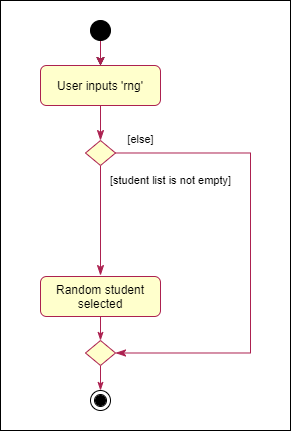

The diagram above was exported from draw.io. Its source (the exported page's mxGraphModel, read from the mxfile embedded in the PNG):
<mxGraphModel dx="886" dy="499" grid="1" gridSize="10" guides="1" tooltips="1" connect="1" arrows="1" fold="1" page="1" pageScale="1" pageWidth="827" pageHeight="1169" math="0" shadow="0">
  <root>
    <mxCell id="WIyWlLk6GJQsqaUBKTNV-0" />
    <mxCell id="WIyWlLk6GJQsqaUBKTNV-1" parent="WIyWlLk6GJQsqaUBKTNV-0" />
    <mxCell id="jbjb8igsL4FZa6gVBuBe-16" value="" style="rounded=0;whiteSpace=wrap;html=1;fillColor=#FFFFFF;" parent="WIyWlLk6GJQsqaUBKTNV-1" vertex="1">
      <mxGeometry x="110" y="130" width="290" height="430" as="geometry" />
    </mxCell>
    <mxCell id="WIyWlLk6GJQsqaUBKTNV-2" value="" style="rounded=0;html=1;jettySize=auto;orthogonalLoop=1;fontSize=11;endArrow=classicThin;endFill=1;endSize=8;strokeWidth=1;shadow=0;labelBackgroundColor=none;edgeStyle=orthogonalEdgeStyle;strokeColor=#ac2150;" parent="WIyWlLk6GJQsqaUBKTNV-1" source="WIyWlLk6GJQsqaUBKTNV-3" target="WIyWlLk6GJQsqaUBKTNV-6" edge="1">
      <mxGeometry relative="1" as="geometry" />
    </mxCell>
    <mxCell id="WIyWlLk6GJQsqaUBKTNV-3" value="User inputs 'rng'" style="rounded=1;whiteSpace=wrap;html=1;fontSize=12;glass=0;strokeWidth=1;shadow=0;fillColor=#FFFFCC;strokeColor=#ac2150;" parent="WIyWlLk6GJQsqaUBKTNV-1" vertex="1">
      <mxGeometry x="150" y="195" width="120" height="40" as="geometry" />
    </mxCell>
    <mxCell id="WIyWlLk6GJQsqaUBKTNV-4" value="[student list is not empty]" style="rounded=0;html=1;jettySize=auto;orthogonalLoop=1;fontSize=11;endArrow=classicThin;endFill=1;endSize=8;strokeWidth=1;shadow=0;labelBackgroundColor=none;edgeStyle=orthogonalEdgeStyle;strokeColor=#AC2150;" parent="WIyWlLk6GJQsqaUBKTNV-1" source="WIyWlLk6GJQsqaUBKTNV-6" edge="1">
      <mxGeometry x="-0.7273" y="70" relative="1" as="geometry">
        <mxPoint as="offset" />
        <mxPoint x="210" y="405" as="targetPoint" />
      </mxGeometry>
    </mxCell>
    <mxCell id="WIyWlLk6GJQsqaUBKTNV-5" value="[else]" style="edgeStyle=orthogonalEdgeStyle;rounded=0;html=1;jettySize=auto;orthogonalLoop=1;fontSize=11;endArrow=classicThin;endFill=1;endSize=8;strokeWidth=1;shadow=0;labelBackgroundColor=none;entryX=1;entryY=0.5;entryDx=0;entryDy=0;strokeColor=#ac2150;" parent="WIyWlLk6GJQsqaUBKTNV-1" source="WIyWlLk6GJQsqaUBKTNV-6" target="jbjb8igsL4FZa6gVBuBe-9" edge="1">
      <mxGeometry x="-0.8935" y="13" relative="1" as="geometry">
        <mxPoint as="offset" />
        <mxPoint x="370" y="510" as="targetPoint" />
        <Array as="points">
          <mxPoint x="360" y="282.5" />
          <mxPoint x="360" y="482" />
        </Array>
      </mxGeometry>
    </mxCell>
    <mxCell id="WIyWlLk6GJQsqaUBKTNV-6" value="" style="rhombus;whiteSpace=wrap;html=1;shadow=0;fontFamily=Helvetica;fontSize=12;align=center;strokeWidth=1;spacing=6;spacingTop=-4;fillColor=#FFFFCC;strokeColor=#AC2150;" parent="WIyWlLk6GJQsqaUBKTNV-1" vertex="1">
      <mxGeometry x="195" y="270" width="30" height="25" as="geometry" />
    </mxCell>
    <mxCell id="jbjb8igsL4FZa6gVBuBe-10" style="edgeStyle=orthogonalEdgeStyle;rounded=0;orthogonalLoop=1;jettySize=auto;html=1;exitX=0.5;exitY=1;exitDx=0;exitDy=0;entryX=0.5;entryY=0;entryDx=0;entryDy=0;endArrow=classicThin;endFill=1;strokeColor=#AC2150;" parent="WIyWlLk6GJQsqaUBKTNV-1" source="WIyWlLk6GJQsqaUBKTNV-12" target="jbjb8igsL4FZa6gVBuBe-9" edge="1">
      <mxGeometry relative="1" as="geometry" />
    </mxCell>
    <mxCell id="WIyWlLk6GJQsqaUBKTNV-12" value="Random student selected" style="rounded=1;whiteSpace=wrap;html=1;fontSize=12;glass=0;strokeWidth=1;shadow=0;fillColor=#FFFFCC;strokeColor=#AC2150;" parent="WIyWlLk6GJQsqaUBKTNV-1" vertex="1">
      <mxGeometry x="150" y="406" width="120" height="40" as="geometry" />
    </mxCell>
    <mxCell id="jbjb8igsL4FZa6gVBuBe-6" value="" style="edgeStyle=orthogonalEdgeStyle;rounded=0;orthogonalLoop=1;jettySize=auto;html=1;" parent="WIyWlLk6GJQsqaUBKTNV-1" source="jbjb8igsL4FZa6gVBuBe-0" target="WIyWlLk6GJQsqaUBKTNV-3" edge="1">
      <mxGeometry relative="1" as="geometry" />
    </mxCell>
    <mxCell id="jbjb8igsL4FZa6gVBuBe-7" style="edgeStyle=orthogonalEdgeStyle;rounded=0;orthogonalLoop=1;jettySize=auto;html=1;entryX=0.5;entryY=0;entryDx=0;entryDy=0;strokeColor=#AC2150;" parent="WIyWlLk6GJQsqaUBKTNV-1" source="jbjb8igsL4FZa6gVBuBe-0" target="WIyWlLk6GJQsqaUBKTNV-3" edge="1">
      <mxGeometry relative="1" as="geometry" />
    </mxCell>
    <mxCell id="jbjb8igsL4FZa6gVBuBe-0" value="" style="ellipse;whiteSpace=wrap;html=1;aspect=fixed;fillColor=#000000;" parent="WIyWlLk6GJQsqaUBKTNV-1" vertex="1">
      <mxGeometry x="200" y="150" width="20" height="20" as="geometry" />
    </mxCell>
    <mxCell id="jbjb8igsL4FZa6gVBuBe-3" value="" style="group" parent="WIyWlLk6GJQsqaUBKTNV-1" vertex="1" connectable="0">
      <mxGeometry x="200" y="520" width="20" height="20" as="geometry" />
    </mxCell>
    <mxCell id="jbjb8igsL4FZa6gVBuBe-1" value="" style="ellipse;shape=doubleEllipse;whiteSpace=wrap;html=1;aspect=fixed;" parent="jbjb8igsL4FZa6gVBuBe-3" vertex="1">
      <mxGeometry width="20" height="20" as="geometry" />
    </mxCell>
    <mxCell id="jbjb8igsL4FZa6gVBuBe-2" value="" style="ellipse;whiteSpace=wrap;html=1;aspect=fixed;fillColor=#000000;" parent="jbjb8igsL4FZa6gVBuBe-3" vertex="1">
      <mxGeometry x="5" y="5" width="10" height="10" as="geometry" />
    </mxCell>
    <mxCell id="jbjb8igsL4FZa6gVBuBe-11" style="edgeStyle=orthogonalEdgeStyle;rounded=0;orthogonalLoop=1;jettySize=auto;html=1;exitX=0.5;exitY=1;exitDx=0;exitDy=0;entryX=0.5;entryY=0;entryDx=0;entryDy=0;endArrow=classicThin;endFill=1;strokeColor=#AC2150;" parent="WIyWlLk6GJQsqaUBKTNV-1" source="jbjb8igsL4FZa6gVBuBe-9" target="jbjb8igsL4FZa6gVBuBe-1" edge="1">
      <mxGeometry relative="1" as="geometry" />
    </mxCell>
    <mxCell id="jbjb8igsL4FZa6gVBuBe-9" value="" style="rhombus;whiteSpace=wrap;html=1;shadow=0;fontFamily=Helvetica;fontSize=12;align=center;strokeWidth=1;spacing=6;spacingTop=-4;fillColor=#FFFFCC;strokeColor=#AC2150;" parent="WIyWlLk6GJQsqaUBKTNV-1" vertex="1">
      <mxGeometry x="195" y="470" width="30" height="25" as="geometry" />
    </mxCell>
  </root>
</mxGraphModel>